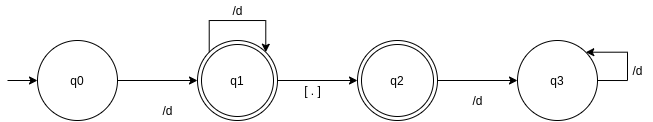

The diagram above was exported from draw.io. Its source (the exported page's mxGraphModel, read from the mxfile embedded in the PNG):
<mxGraphModel dx="737" dy="339" grid="1" gridSize="10" guides="1" tooltips="1" connect="1" arrows="1" fold="1" page="1" pageScale="1" pageWidth="827" pageHeight="1169" math="0" shadow="0">
  <root>
    <mxCell id="yxjmeDHaim6m9qg3q8RD-0" />
    <mxCell id="yxjmeDHaim6m9qg3q8RD-1" parent="yxjmeDHaim6m9qg3q8RD-0" />
    <mxCell id="yxjmeDHaim6m9qg3q8RD-2" value="q3" style="ellipse;whiteSpace=wrap;html=1;aspect=fixed;" vertex="1" parent="yxjmeDHaim6m9qg3q8RD-1">
      <mxGeometry x="601" y="200" width="80" height="80" as="geometry" />
    </mxCell>
    <mxCell id="yxjmeDHaim6m9qg3q8RD-6" style="edgeStyle=orthogonalEdgeStyle;rounded=0;orthogonalLoop=1;jettySize=auto;html=1;entryX=0;entryY=0.5;entryDx=0;entryDy=0;" edge="1" parent="yxjmeDHaim6m9qg3q8RD-1" source="yxjmeDHaim6m9qg3q8RD-3" target="yxjmeDHaim6m9qg3q8RD-4">
      <mxGeometry relative="1" as="geometry" />
    </mxCell>
    <mxCell id="yxjmeDHaim6m9qg3q8RD-3" value="q0" style="ellipse;whiteSpace=wrap;html=1;aspect=fixed;" vertex="1" parent="yxjmeDHaim6m9qg3q8RD-1">
      <mxGeometry x="121" y="200" width="80" height="80" as="geometry" />
    </mxCell>
    <mxCell id="yxjmeDHaim6m9qg3q8RD-8" style="edgeStyle=orthogonalEdgeStyle;rounded=0;orthogonalLoop=1;jettySize=auto;html=1;exitX=1;exitY=0.5;exitDx=0;exitDy=0;entryX=0;entryY=0.5;entryDx=0;entryDy=0;" edge="1" parent="yxjmeDHaim6m9qg3q8RD-1" source="yxjmeDHaim6m9qg3q8RD-4" target="yxjmeDHaim6m9qg3q8RD-5">
      <mxGeometry relative="1" as="geometry" />
    </mxCell>
    <mxCell id="yxjmeDHaim6m9qg3q8RD-4" value="q1" style="ellipse;shape=doubleEllipse;whiteSpace=wrap;html=1;aspect=fixed;" vertex="1" parent="yxjmeDHaim6m9qg3q8RD-1">
      <mxGeometry x="281" y="200" width="80" height="80" as="geometry" />
    </mxCell>
    <mxCell id="yxjmeDHaim6m9qg3q8RD-9" style="edgeStyle=orthogonalEdgeStyle;rounded=0;orthogonalLoop=1;jettySize=auto;html=1;exitX=1;exitY=0.5;exitDx=0;exitDy=0;entryX=0;entryY=0.5;entryDx=0;entryDy=0;" edge="1" parent="yxjmeDHaim6m9qg3q8RD-1" source="yxjmeDHaim6m9qg3q8RD-5" target="yxjmeDHaim6m9qg3q8RD-2">
      <mxGeometry relative="1" as="geometry" />
    </mxCell>
    <mxCell id="yxjmeDHaim6m9qg3q8RD-5" value="q2" style="ellipse;shape=doubleEllipse;whiteSpace=wrap;html=1;aspect=fixed;" vertex="1" parent="yxjmeDHaim6m9qg3q8RD-1">
      <mxGeometry x="441" y="200" width="80" height="80" as="geometry" />
    </mxCell>
    <mxCell id="yxjmeDHaim6m9qg3q8RD-7" style="edgeStyle=orthogonalEdgeStyle;rounded=0;orthogonalLoop=1;jettySize=auto;html=1;entryX=0;entryY=0.5;entryDx=0;entryDy=0;" edge="1" parent="yxjmeDHaim6m9qg3q8RD-1" target="yxjmeDHaim6m9qg3q8RD-3">
      <mxGeometry relative="1" as="geometry">
        <mxPoint x="91" y="240" as="sourcePoint" />
        <mxPoint x="291" y="250" as="targetPoint" />
      </mxGeometry>
    </mxCell>
    <mxCell id="yxjmeDHaim6m9qg3q8RD-10" style="edgeStyle=orthogonalEdgeStyle;rounded=0;orthogonalLoop=1;jettySize=auto;html=1;entryX=1;entryY=0;entryDx=0;entryDy=0;exitX=1;exitY=0.5;exitDx=0;exitDy=0;" edge="1" parent="yxjmeDHaim6m9qg3q8RD-1" source="yxjmeDHaim6m9qg3q8RD-2" target="yxjmeDHaim6m9qg3q8RD-2">
      <mxGeometry relative="1" as="geometry">
        <Array as="points">
          <mxPoint x="711" y="240" />
          <mxPoint x="711" y="212" />
        </Array>
      </mxGeometry>
    </mxCell>
    <mxCell id="yxjmeDHaim6m9qg3q8RD-11" value="/d" style="text;html=1;align=center;verticalAlign=middle;resizable=0;points=[];autosize=1;strokeColor=none;fillColor=none;" vertex="1" parent="yxjmeDHaim6m9qg3q8RD-1">
      <mxGeometry x="236" y="260" width="30" height="20" as="geometry" />
    </mxCell>
    <mxCell id="yxjmeDHaim6m9qg3q8RD-12" style="edgeStyle=orthogonalEdgeStyle;rounded=0;orthogonalLoop=1;jettySize=auto;html=1;exitX=0;exitY=0;exitDx=0;exitDy=0;entryX=1;entryY=0;entryDx=0;entryDy=0;" edge="1" parent="yxjmeDHaim6m9qg3q8RD-1" source="yxjmeDHaim6m9qg3q8RD-4" target="yxjmeDHaim6m9qg3q8RD-4">
      <mxGeometry relative="1" as="geometry">
        <Array as="points">
          <mxPoint x="293" y="180" />
          <mxPoint x="349" y="180" />
        </Array>
      </mxGeometry>
    </mxCell>
    <mxCell id="yxjmeDHaim6m9qg3q8RD-13" value="[ . ]" style="text;html=1;align=center;verticalAlign=middle;resizable=0;points=[];autosize=1;strokeColor=none;fillColor=none;" vertex="1" parent="yxjmeDHaim6m9qg3q8RD-1">
      <mxGeometry x="381" y="240" width="30" height="20" as="geometry" />
    </mxCell>
    <mxCell id="yxjmeDHaim6m9qg3q8RD-14" value="/d" style="text;html=1;align=center;verticalAlign=middle;resizable=0;points=[];autosize=1;strokeColor=none;fillColor=none;" vertex="1" parent="yxjmeDHaim6m9qg3q8RD-1">
      <mxGeometry x="306" y="160" width="30" height="20" as="geometry" />
    </mxCell>
    <mxCell id="yxjmeDHaim6m9qg3q8RD-15" value="/d" style="text;html=1;align=center;verticalAlign=middle;resizable=0;points=[];autosize=1;strokeColor=none;fillColor=none;" vertex="1" parent="yxjmeDHaim6m9qg3q8RD-1">
      <mxGeometry x="546" y="250" width="30" height="20" as="geometry" />
    </mxCell>
    <mxCell id="yxjmeDHaim6m9qg3q8RD-16" value="/d" style="text;html=1;align=center;verticalAlign=middle;resizable=0;points=[];autosize=1;strokeColor=none;fillColor=none;" vertex="1" parent="yxjmeDHaim6m9qg3q8RD-1">
      <mxGeometry x="706" y="220" width="30" height="20" as="geometry" />
    </mxCell>
  </root>
</mxGraphModel>